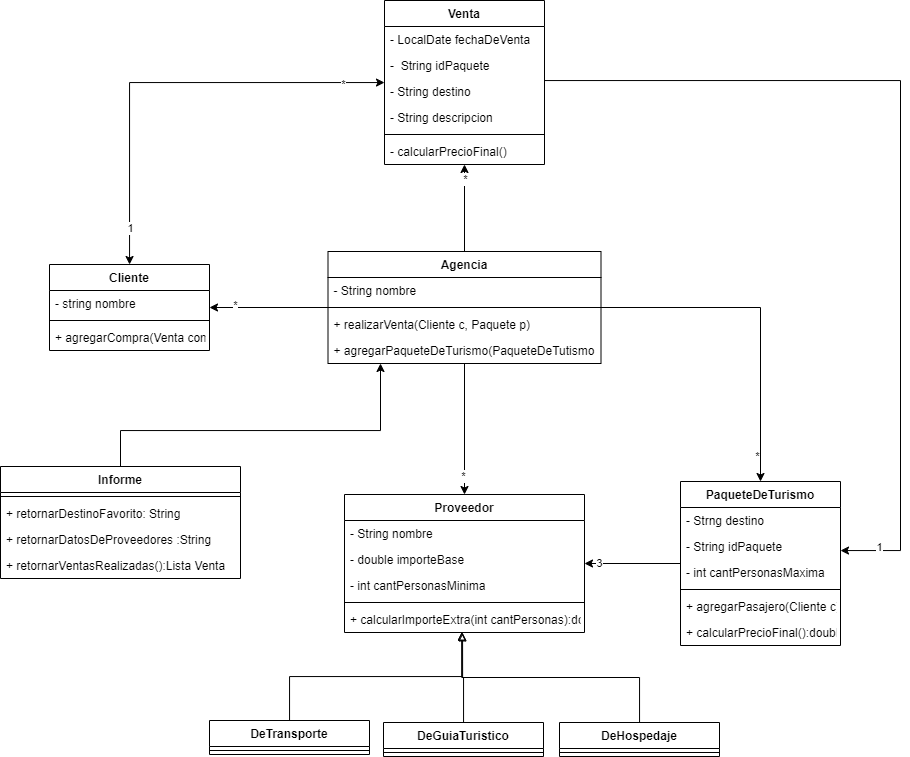

The diagram above was exported from draw.io. Its source (the exported page's mxGraphModel, read from the mxfile embedded in the PNG):
<mxGraphModel dx="1714" dy="1751" grid="1" gridSize="10" guides="1" tooltips="1" connect="1" arrows="1" fold="1" page="1" pageScale="1" pageWidth="827" pageHeight="1169" math="0" shadow="0">
  <root>
    <mxCell id="0" />
    <mxCell id="1" parent="0" />
    <mxCell id="VbWJiAjg-C1TF4u-IxPD-1" value="Proveedor" style="swimlane;fontStyle=1;align=center;verticalAlign=top;childLayout=stackLayout;horizontal=1;startSize=26;horizontalStack=0;resizeParent=1;resizeParentMax=0;resizeLast=0;collapsible=1;marginBottom=0;" vertex="1" parent="1">
      <mxGeometry x="264" y="144" width="240" height="138" as="geometry" />
    </mxCell>
    <mxCell id="VbWJiAjg-C1TF4u-IxPD-88" value="- String nombre" style="text;strokeColor=none;fillColor=none;align=left;verticalAlign=top;spacingLeft=4;spacingRight=4;overflow=hidden;rotatable=0;points=[[0,0.5],[1,0.5]];portConstraint=eastwest;" vertex="1" parent="VbWJiAjg-C1TF4u-IxPD-1">
      <mxGeometry y="26" width="240" height="26" as="geometry" />
    </mxCell>
    <mxCell id="VbWJiAjg-C1TF4u-IxPD-2" value="- double importeBase" style="text;strokeColor=none;fillColor=none;align=left;verticalAlign=top;spacingLeft=4;spacingRight=4;overflow=hidden;rotatable=0;points=[[0,0.5],[1,0.5]];portConstraint=eastwest;" vertex="1" parent="VbWJiAjg-C1TF4u-IxPD-1">
      <mxGeometry y="52" width="240" height="26" as="geometry" />
    </mxCell>
    <mxCell id="VbWJiAjg-C1TF4u-IxPD-29" value="- int cantPersonasMinima" style="text;strokeColor=none;fillColor=none;align=left;verticalAlign=top;spacingLeft=4;spacingRight=4;overflow=hidden;rotatable=0;points=[[0,0.5],[1,0.5]];portConstraint=eastwest;" vertex="1" parent="VbWJiAjg-C1TF4u-IxPD-1">
      <mxGeometry y="78" width="240" height="26" as="geometry" />
    </mxCell>
    <mxCell id="VbWJiAjg-C1TF4u-IxPD-3" value="" style="line;strokeWidth=1;fillColor=none;align=left;verticalAlign=middle;spacingTop=-1;spacingLeft=3;spacingRight=3;rotatable=0;labelPosition=right;points=[];portConstraint=eastwest;strokeColor=inherit;" vertex="1" parent="VbWJiAjg-C1TF4u-IxPD-1">
      <mxGeometry y="104" width="240" height="8" as="geometry" />
    </mxCell>
    <mxCell id="VbWJiAjg-C1TF4u-IxPD-4" value="+ calcularImporteExtra(int cantPersonas):double" style="text;strokeColor=none;fillColor=none;align=left;verticalAlign=top;spacingLeft=4;spacingRight=4;overflow=hidden;rotatable=0;points=[[0,0.5],[1,0.5]];portConstraint=eastwest;" vertex="1" parent="VbWJiAjg-C1TF4u-IxPD-1">
      <mxGeometry y="112" width="240" height="26" as="geometry" />
    </mxCell>
    <mxCell id="VbWJiAjg-C1TF4u-IxPD-24" style="edgeStyle=orthogonalEdgeStyle;rounded=0;orthogonalLoop=1;jettySize=auto;html=1;entryX=0.489;entryY=0.985;entryDx=0;entryDy=0;entryPerimeter=0;endArrow=block;endFill=0;" edge="1" parent="1" source="VbWJiAjg-C1TF4u-IxPD-5" target="VbWJiAjg-C1TF4u-IxPD-4">
      <mxGeometry relative="1" as="geometry" />
    </mxCell>
    <mxCell id="VbWJiAjg-C1TF4u-IxPD-5" value="DeTransporte" style="swimlane;fontStyle=1;align=center;verticalAlign=top;childLayout=stackLayout;horizontal=1;startSize=26;horizontalStack=0;resizeParent=1;resizeParentMax=0;resizeLast=0;collapsible=1;marginBottom=0;" vertex="1" parent="1">
      <mxGeometry x="129" y="370" width="160" height="34" as="geometry" />
    </mxCell>
    <mxCell id="VbWJiAjg-C1TF4u-IxPD-7" value="" style="line;strokeWidth=1;fillColor=none;align=left;verticalAlign=middle;spacingTop=-1;spacingLeft=3;spacingRight=3;rotatable=0;labelPosition=right;points=[];portConstraint=eastwest;strokeColor=inherit;" vertex="1" parent="VbWJiAjg-C1TF4u-IxPD-5">
      <mxGeometry y="26" width="160" height="8" as="geometry" />
    </mxCell>
    <mxCell id="VbWJiAjg-C1TF4u-IxPD-26" style="edgeStyle=orthogonalEdgeStyle;rounded=0;orthogonalLoop=1;jettySize=auto;html=1;entryX=0.492;entryY=1.015;entryDx=0;entryDy=0;entryPerimeter=0;endArrow=block;endFill=0;" edge="1" parent="1" source="VbWJiAjg-C1TF4u-IxPD-9" target="VbWJiAjg-C1TF4u-IxPD-4">
      <mxGeometry relative="1" as="geometry" />
    </mxCell>
    <mxCell id="VbWJiAjg-C1TF4u-IxPD-9" value="DeHospedaje" style="swimlane;fontStyle=1;align=center;verticalAlign=top;childLayout=stackLayout;horizontal=1;startSize=26;horizontalStack=0;resizeParent=1;resizeParentMax=0;resizeLast=0;collapsible=1;marginBottom=0;" vertex="1" parent="1">
      <mxGeometry x="479" y="372" width="160" height="34" as="geometry" />
    </mxCell>
    <mxCell id="VbWJiAjg-C1TF4u-IxPD-11" value="" style="line;strokeWidth=1;fillColor=none;align=left;verticalAlign=middle;spacingTop=-1;spacingLeft=3;spacingRight=3;rotatable=0;labelPosition=right;points=[];portConstraint=eastwest;strokeColor=inherit;" vertex="1" parent="VbWJiAjg-C1TF4u-IxPD-9">
      <mxGeometry y="26" width="160" height="8" as="geometry" />
    </mxCell>
    <mxCell id="VbWJiAjg-C1TF4u-IxPD-25" style="edgeStyle=orthogonalEdgeStyle;rounded=0;orthogonalLoop=1;jettySize=auto;html=1;entryX=0.489;entryY=0.985;entryDx=0;entryDy=0;entryPerimeter=0;endArrow=block;endFill=0;" edge="1" parent="1" source="VbWJiAjg-C1TF4u-IxPD-13" target="VbWJiAjg-C1TF4u-IxPD-4">
      <mxGeometry relative="1" as="geometry" />
    </mxCell>
    <mxCell id="VbWJiAjg-C1TF4u-IxPD-13" value="DeGuiaTuristico" style="swimlane;fontStyle=1;align=center;verticalAlign=top;childLayout=stackLayout;horizontal=1;startSize=26;horizontalStack=0;resizeParent=1;resizeParentMax=0;resizeLast=0;collapsible=1;marginBottom=0;" vertex="1" parent="1">
      <mxGeometry x="303" y="372" width="160" height="34" as="geometry" />
    </mxCell>
    <mxCell id="VbWJiAjg-C1TF4u-IxPD-15" value="" style="line;strokeWidth=1;fillColor=none;align=left;verticalAlign=middle;spacingTop=-1;spacingLeft=3;spacingRight=3;rotatable=0;labelPosition=right;points=[];portConstraint=eastwest;strokeColor=inherit;" vertex="1" parent="VbWJiAjg-C1TF4u-IxPD-13">
      <mxGeometry y="26" width="160" height="8" as="geometry" />
    </mxCell>
    <mxCell id="VbWJiAjg-C1TF4u-IxPD-27" style="edgeStyle=orthogonalEdgeStyle;rounded=0;orthogonalLoop=1;jettySize=auto;html=1;" edge="1" parent="1" source="VbWJiAjg-C1TF4u-IxPD-17" target="VbWJiAjg-C1TF4u-IxPD-1">
      <mxGeometry relative="1" as="geometry" />
    </mxCell>
    <mxCell id="VbWJiAjg-C1TF4u-IxPD-28" value="3" style="edgeLabel;html=1;align=center;verticalAlign=middle;resizable=0;points=[];" vertex="1" connectable="0" parent="VbWJiAjg-C1TF4u-IxPD-27">
      <mxGeometry x="0.6832" y="-1" relative="1" as="geometry">
        <mxPoint as="offset" />
      </mxGeometry>
    </mxCell>
    <mxCell id="VbWJiAjg-C1TF4u-IxPD-17" value="PaqueteDeTurismo" style="swimlane;fontStyle=1;align=center;verticalAlign=top;childLayout=stackLayout;horizontal=1;startSize=26;horizontalStack=0;resizeParent=1;resizeParentMax=0;resizeLast=0;collapsible=1;marginBottom=0;" vertex="1" parent="1">
      <mxGeometry x="600" y="131" width="160" height="164" as="geometry" />
    </mxCell>
    <mxCell id="VbWJiAjg-C1TF4u-IxPD-83" value="- Strng destino" style="text;strokeColor=none;fillColor=none;align=left;verticalAlign=top;spacingLeft=4;spacingRight=4;overflow=hidden;rotatable=0;points=[[0,0.5],[1,0.5]];portConstraint=eastwest;" vertex="1" parent="VbWJiAjg-C1TF4u-IxPD-17">
      <mxGeometry y="26" width="160" height="26" as="geometry" />
    </mxCell>
    <mxCell id="VbWJiAjg-C1TF4u-IxPD-85" value="- String idPaquete" style="text;strokeColor=none;fillColor=none;align=left;verticalAlign=top;spacingLeft=4;spacingRight=4;overflow=hidden;rotatable=0;points=[[0,0.5],[1,0.5]];portConstraint=eastwest;" vertex="1" parent="VbWJiAjg-C1TF4u-IxPD-17">
      <mxGeometry y="52" width="160" height="26" as="geometry" />
    </mxCell>
    <mxCell id="VbWJiAjg-C1TF4u-IxPD-18" value="- int cantPersonasMaxima" style="text;strokeColor=none;fillColor=none;align=left;verticalAlign=top;spacingLeft=4;spacingRight=4;overflow=hidden;rotatable=0;points=[[0,0.5],[1,0.5]];portConstraint=eastwest;" vertex="1" parent="VbWJiAjg-C1TF4u-IxPD-17">
      <mxGeometry y="78" width="160" height="26" as="geometry" />
    </mxCell>
    <mxCell id="VbWJiAjg-C1TF4u-IxPD-19" value="" style="line;strokeWidth=1;fillColor=none;align=left;verticalAlign=middle;spacingTop=-1;spacingLeft=3;spacingRight=3;rotatable=0;labelPosition=right;points=[];portConstraint=eastwest;strokeColor=inherit;" vertex="1" parent="VbWJiAjg-C1TF4u-IxPD-17">
      <mxGeometry y="104" width="160" height="8" as="geometry" />
    </mxCell>
    <mxCell id="VbWJiAjg-C1TF4u-IxPD-82" value="+ agregarPasajero(Cliente c)" style="text;strokeColor=none;fillColor=none;align=left;verticalAlign=top;spacingLeft=4;spacingRight=4;overflow=hidden;rotatable=0;points=[[0,0.5],[1,0.5]];portConstraint=eastwest;" vertex="1" parent="VbWJiAjg-C1TF4u-IxPD-17">
      <mxGeometry y="112" width="160" height="26" as="geometry" />
    </mxCell>
    <mxCell id="VbWJiAjg-C1TF4u-IxPD-20" value="+ calcularPrecioFinal():double" style="text;strokeColor=none;fillColor=none;align=left;verticalAlign=top;spacingLeft=4;spacingRight=4;overflow=hidden;rotatable=0;points=[[0,0.5],[1,0.5]];portConstraint=eastwest;" vertex="1" parent="VbWJiAjg-C1TF4u-IxPD-17">
      <mxGeometry y="138" width="160" height="26" as="geometry" />
    </mxCell>
    <mxCell id="VbWJiAjg-C1TF4u-IxPD-36" style="edgeStyle=orthogonalEdgeStyle;rounded=0;orthogonalLoop=1;jettySize=auto;html=1;" edge="1" parent="1" source="VbWJiAjg-C1TF4u-IxPD-32" target="VbWJiAjg-C1TF4u-IxPD-17">
      <mxGeometry relative="1" as="geometry" />
    </mxCell>
    <mxCell id="VbWJiAjg-C1TF4u-IxPD-37" value="*" style="edgeLabel;html=1;align=center;verticalAlign=middle;resizable=0;points=[];" vertex="1" connectable="0" parent="VbWJiAjg-C1TF4u-IxPD-36">
      <mxGeometry x="0.8469" y="-4" relative="1" as="geometry">
        <mxPoint as="offset" />
      </mxGeometry>
    </mxCell>
    <mxCell id="VbWJiAjg-C1TF4u-IxPD-38" style="edgeStyle=orthogonalEdgeStyle;rounded=0;orthogonalLoop=1;jettySize=auto;html=1;" edge="1" parent="1" source="VbWJiAjg-C1TF4u-IxPD-32" target="VbWJiAjg-C1TF4u-IxPD-1">
      <mxGeometry relative="1" as="geometry" />
    </mxCell>
    <mxCell id="VbWJiAjg-C1TF4u-IxPD-39" value="*" style="edgeLabel;html=1;align=center;verticalAlign=middle;resizable=0;points=[];" vertex="1" connectable="0" parent="VbWJiAjg-C1TF4u-IxPD-38">
      <mxGeometry x="0.7038" y="-2" relative="1" as="geometry">
        <mxPoint y="1" as="offset" />
      </mxGeometry>
    </mxCell>
    <mxCell id="VbWJiAjg-C1TF4u-IxPD-50" style="edgeStyle=orthogonalEdgeStyle;rounded=0;orthogonalLoop=1;jettySize=auto;html=1;" edge="1" parent="1" source="VbWJiAjg-C1TF4u-IxPD-32" target="VbWJiAjg-C1TF4u-IxPD-40">
      <mxGeometry relative="1" as="geometry" />
    </mxCell>
    <mxCell id="VbWJiAjg-C1TF4u-IxPD-51" value="*" style="edgeLabel;html=1;align=center;verticalAlign=middle;resizable=0;points=[];" vertex="1" connectable="0" parent="VbWJiAjg-C1TF4u-IxPD-50">
      <mxGeometry x="0.6745" relative="1" as="geometry">
        <mxPoint as="offset" />
      </mxGeometry>
    </mxCell>
    <mxCell id="VbWJiAjg-C1TF4u-IxPD-55" style="edgeStyle=orthogonalEdgeStyle;rounded=0;orthogonalLoop=1;jettySize=auto;html=1;" edge="1" parent="1" source="VbWJiAjg-C1TF4u-IxPD-32" target="VbWJiAjg-C1TF4u-IxPD-44">
      <mxGeometry relative="1" as="geometry" />
    </mxCell>
    <mxCell id="VbWJiAjg-C1TF4u-IxPD-56" value="*" style="edgeLabel;html=1;align=center;verticalAlign=middle;resizable=0;points=[];" vertex="1" connectable="0" parent="VbWJiAjg-C1TF4u-IxPD-55">
      <mxGeometry x="0.5618" y="-3" relative="1" as="geometry">
        <mxPoint as="offset" />
      </mxGeometry>
    </mxCell>
    <mxCell id="VbWJiAjg-C1TF4u-IxPD-32" value="Agencia" style="swimlane;fontStyle=1;align=center;verticalAlign=top;childLayout=stackLayout;horizontal=1;startSize=26;horizontalStack=0;resizeParent=1;resizeParentMax=0;resizeLast=0;collapsible=1;marginBottom=0;" vertex="1" parent="1">
      <mxGeometry x="247.5" y="-99" width="273" height="112" as="geometry" />
    </mxCell>
    <mxCell id="VbWJiAjg-C1TF4u-IxPD-33" value="- String nombre" style="text;strokeColor=none;fillColor=none;align=left;verticalAlign=top;spacingLeft=4;spacingRight=4;overflow=hidden;rotatable=0;points=[[0,0.5],[1,0.5]];portConstraint=eastwest;" vertex="1" parent="VbWJiAjg-C1TF4u-IxPD-32">
      <mxGeometry y="26" width="273" height="26" as="geometry" />
    </mxCell>
    <mxCell id="VbWJiAjg-C1TF4u-IxPD-34" value="" style="line;strokeWidth=1;fillColor=none;align=left;verticalAlign=middle;spacingTop=-1;spacingLeft=3;spacingRight=3;rotatable=0;labelPosition=right;points=[];portConstraint=eastwest;strokeColor=inherit;" vertex="1" parent="VbWJiAjg-C1TF4u-IxPD-32">
      <mxGeometry y="52" width="273" height="8" as="geometry" />
    </mxCell>
    <mxCell id="VbWJiAjg-C1TF4u-IxPD-54" value="+ realizarVenta(Cliente c, Paquete p)" style="text;strokeColor=none;fillColor=none;align=left;verticalAlign=top;spacingLeft=4;spacingRight=4;overflow=hidden;rotatable=0;points=[[0,0.5],[1,0.5]];portConstraint=eastwest;" vertex="1" parent="VbWJiAjg-C1TF4u-IxPD-32">
      <mxGeometry y="60" width="273" height="26" as="geometry" />
    </mxCell>
    <mxCell id="VbWJiAjg-C1TF4u-IxPD-84" value="+ agregarPaqueteDeTurismo(PaqueteDeTutismo t)" style="text;strokeColor=none;fillColor=none;align=left;verticalAlign=top;spacingLeft=4;spacingRight=4;overflow=hidden;rotatable=0;points=[[0,0.5],[1,0.5]];portConstraint=eastwest;" vertex="1" parent="VbWJiAjg-C1TF4u-IxPD-32">
      <mxGeometry y="86" width="273" height="26" as="geometry" />
    </mxCell>
    <mxCell id="VbWJiAjg-C1TF4u-IxPD-48" style="edgeStyle=orthogonalEdgeStyle;rounded=0;orthogonalLoop=1;jettySize=auto;html=1;startArrow=classic;startFill=1;" edge="1" parent="1" source="VbWJiAjg-C1TF4u-IxPD-40" target="VbWJiAjg-C1TF4u-IxPD-44">
      <mxGeometry relative="1" as="geometry" />
    </mxCell>
    <mxCell id="VbWJiAjg-C1TF4u-IxPD-95" value="1" style="edgeLabel;html=1;align=center;verticalAlign=middle;resizable=0;points=[];" vertex="1" connectable="0" parent="VbWJiAjg-C1TF4u-IxPD-48">
      <mxGeometry x="0.8272" relative="1" as="geometry">
        <mxPoint y="1" as="offset" />
      </mxGeometry>
    </mxCell>
    <mxCell id="VbWJiAjg-C1TF4u-IxPD-96" value="*" style="edgeLabel;html=1;align=center;verticalAlign=middle;resizable=0;points=[];" vertex="1" connectable="0" parent="VbWJiAjg-C1TF4u-IxPD-48">
      <mxGeometry x="-0.8124" relative="1" as="geometry">
        <mxPoint y="1" as="offset" />
      </mxGeometry>
    </mxCell>
    <mxCell id="VbWJiAjg-C1TF4u-IxPD-80" style="edgeStyle=orthogonalEdgeStyle;rounded=0;orthogonalLoop=1;jettySize=auto;html=1;endArrow=classic;endFill=1;" edge="1" parent="1" source="VbWJiAjg-C1TF4u-IxPD-40" target="VbWJiAjg-C1TF4u-IxPD-17">
      <mxGeometry relative="1" as="geometry">
        <Array as="points">
          <mxPoint x="820" y="-270" />
          <mxPoint x="820" y="200" />
        </Array>
      </mxGeometry>
    </mxCell>
    <mxCell id="VbWJiAjg-C1TF4u-IxPD-81" value="1" style="edgeLabel;html=1;align=center;verticalAlign=middle;resizable=0;points=[];" vertex="1" connectable="0" parent="VbWJiAjg-C1TF4u-IxPD-80">
      <mxGeometry x="0.9129" y="-4" relative="1" as="geometry">
        <mxPoint as="offset" />
      </mxGeometry>
    </mxCell>
    <mxCell id="VbWJiAjg-C1TF4u-IxPD-40" value="Venta" style="swimlane;fontStyle=1;align=center;verticalAlign=top;childLayout=stackLayout;horizontal=1;startSize=26;horizontalStack=0;resizeParent=1;resizeParentMax=0;resizeLast=0;collapsible=1;marginBottom=0;" vertex="1" parent="1">
      <mxGeometry x="304" y="-350" width="160" height="164" as="geometry" />
    </mxCell>
    <mxCell id="VbWJiAjg-C1TF4u-IxPD-41" value="- LocalDate fechaDeVenta" style="text;strokeColor=none;fillColor=none;align=left;verticalAlign=top;spacingLeft=4;spacingRight=4;overflow=hidden;rotatable=0;points=[[0,0.5],[1,0.5]];portConstraint=eastwest;" vertex="1" parent="VbWJiAjg-C1TF4u-IxPD-40">
      <mxGeometry y="26" width="160" height="26" as="geometry" />
    </mxCell>
    <mxCell id="VbWJiAjg-C1TF4u-IxPD-77" value="-  String idPaquete" style="text;strokeColor=none;fillColor=none;align=left;verticalAlign=top;spacingLeft=4;spacingRight=4;overflow=hidden;rotatable=0;points=[[0,0.5],[1,0.5]];portConstraint=eastwest;" vertex="1" parent="VbWJiAjg-C1TF4u-IxPD-40">
      <mxGeometry y="52" width="160" height="26" as="geometry" />
    </mxCell>
    <mxCell id="VbWJiAjg-C1TF4u-IxPD-62" value="- String destino" style="text;strokeColor=none;fillColor=none;align=left;verticalAlign=top;spacingLeft=4;spacingRight=4;overflow=hidden;rotatable=0;points=[[0,0.5],[1,0.5]];portConstraint=eastwest;" vertex="1" parent="VbWJiAjg-C1TF4u-IxPD-40">
      <mxGeometry y="78" width="160" height="26" as="geometry" />
    </mxCell>
    <mxCell id="VbWJiAjg-C1TF4u-IxPD-52" value="- String descripcion" style="text;strokeColor=none;fillColor=none;align=left;verticalAlign=top;spacingLeft=4;spacingRight=4;overflow=hidden;rotatable=0;points=[[0,0.5],[1,0.5]];portConstraint=eastwest;" vertex="1" parent="VbWJiAjg-C1TF4u-IxPD-40">
      <mxGeometry y="104" width="160" height="26" as="geometry" />
    </mxCell>
    <mxCell id="VbWJiAjg-C1TF4u-IxPD-42" value="" style="line;strokeWidth=1;fillColor=none;align=left;verticalAlign=middle;spacingTop=-1;spacingLeft=3;spacingRight=3;rotatable=0;labelPosition=right;points=[];portConstraint=eastwest;strokeColor=inherit;" vertex="1" parent="VbWJiAjg-C1TF4u-IxPD-40">
      <mxGeometry y="130" width="160" height="8" as="geometry" />
    </mxCell>
    <mxCell id="VbWJiAjg-C1TF4u-IxPD-43" value="- calcularPrecioFinal()" style="text;strokeColor=none;fillColor=none;align=left;verticalAlign=top;spacingLeft=4;spacingRight=4;overflow=hidden;rotatable=0;points=[[0,0.5],[1,0.5]];portConstraint=eastwest;" vertex="1" parent="VbWJiAjg-C1TF4u-IxPD-40">
      <mxGeometry y="138" width="160" height="26" as="geometry" />
    </mxCell>
    <mxCell id="VbWJiAjg-C1TF4u-IxPD-44" value="Cliente" style="swimlane;fontStyle=1;align=center;verticalAlign=top;childLayout=stackLayout;horizontal=1;startSize=26;horizontalStack=0;resizeParent=1;resizeParentMax=0;resizeLast=0;collapsible=1;marginBottom=0;" vertex="1" parent="1">
      <mxGeometry x="-31" y="-86" width="160" height="86" as="geometry" />
    </mxCell>
    <mxCell id="VbWJiAjg-C1TF4u-IxPD-45" value="- string nombre" style="text;strokeColor=none;fillColor=none;align=left;verticalAlign=top;spacingLeft=4;spacingRight=4;overflow=hidden;rotatable=0;points=[[0,0.5],[1,0.5]];portConstraint=eastwest;" vertex="1" parent="VbWJiAjg-C1TF4u-IxPD-44">
      <mxGeometry y="26" width="160" height="26" as="geometry" />
    </mxCell>
    <mxCell id="VbWJiAjg-C1TF4u-IxPD-46" value="" style="line;strokeWidth=1;fillColor=none;align=left;verticalAlign=middle;spacingTop=-1;spacingLeft=3;spacingRight=3;rotatable=0;labelPosition=right;points=[];portConstraint=eastwest;strokeColor=inherit;" vertex="1" parent="VbWJiAjg-C1TF4u-IxPD-44">
      <mxGeometry y="52" width="160" height="8" as="geometry" />
    </mxCell>
    <mxCell id="VbWJiAjg-C1TF4u-IxPD-93" value="+ agregarCompra(Venta comora)" style="text;strokeColor=none;fillColor=none;align=left;verticalAlign=top;spacingLeft=4;spacingRight=4;overflow=hidden;rotatable=0;points=[[0,0.5],[1,0.5]];portConstraint=eastwest;" vertex="1" parent="VbWJiAjg-C1TF4u-IxPD-44">
      <mxGeometry y="60" width="160" height="26" as="geometry" />
    </mxCell>
    <mxCell id="VbWJiAjg-C1TF4u-IxPD-66" style="edgeStyle=orthogonalEdgeStyle;rounded=0;orthogonalLoop=1;jettySize=auto;html=1;" edge="1" parent="1" source="VbWJiAjg-C1TF4u-IxPD-57" target="VbWJiAjg-C1TF4u-IxPD-32">
      <mxGeometry relative="1" as="geometry">
        <Array as="points">
          <mxPoint x="40" y="80" />
          <mxPoint x="300" y="80" />
        </Array>
      </mxGeometry>
    </mxCell>
    <mxCell id="VbWJiAjg-C1TF4u-IxPD-57" value="Informe" style="swimlane;fontStyle=1;align=center;verticalAlign=top;childLayout=stackLayout;horizontal=1;startSize=26;horizontalStack=0;resizeParent=1;resizeParentMax=0;resizeLast=0;collapsible=1;marginBottom=0;" vertex="1" parent="1">
      <mxGeometry x="-80" y="116" width="240" height="112" as="geometry" />
    </mxCell>
    <mxCell id="VbWJiAjg-C1TF4u-IxPD-59" value="" style="line;strokeWidth=1;fillColor=none;align=left;verticalAlign=middle;spacingTop=-1;spacingLeft=3;spacingRight=3;rotatable=0;labelPosition=right;points=[];portConstraint=eastwest;strokeColor=inherit;" vertex="1" parent="VbWJiAjg-C1TF4u-IxPD-57">
      <mxGeometry y="26" width="240" height="8" as="geometry" />
    </mxCell>
    <mxCell id="VbWJiAjg-C1TF4u-IxPD-63" value="+ retornarDestinoFavorito: String" style="text;strokeColor=none;fillColor=none;align=left;verticalAlign=top;spacingLeft=4;spacingRight=4;overflow=hidden;rotatable=0;points=[[0,0.5],[1,0.5]];portConstraint=eastwest;" vertex="1" parent="VbWJiAjg-C1TF4u-IxPD-57">
      <mxGeometry y="34" width="240" height="26" as="geometry" />
    </mxCell>
    <mxCell id="VbWJiAjg-C1TF4u-IxPD-64" value="+ retornarDatosDeProveedores :String" style="text;strokeColor=none;fillColor=none;align=left;verticalAlign=top;spacingLeft=4;spacingRight=4;overflow=hidden;rotatable=0;points=[[0,0.5],[1,0.5]];portConstraint=eastwest;" vertex="1" parent="VbWJiAjg-C1TF4u-IxPD-57">
      <mxGeometry y="60" width="240" height="26" as="geometry" />
    </mxCell>
    <mxCell id="VbWJiAjg-C1TF4u-IxPD-60" value="+ retornarVentasRealizadas():Lista Venta" style="text;strokeColor=none;fillColor=none;align=left;verticalAlign=top;spacingLeft=4;spacingRight=4;overflow=hidden;rotatable=0;points=[[0,0.5],[1,0.5]];portConstraint=eastwest;" vertex="1" parent="VbWJiAjg-C1TF4u-IxPD-57">
      <mxGeometry y="86" width="240" height="26" as="geometry" />
    </mxCell>
  </root>
</mxGraphModel>